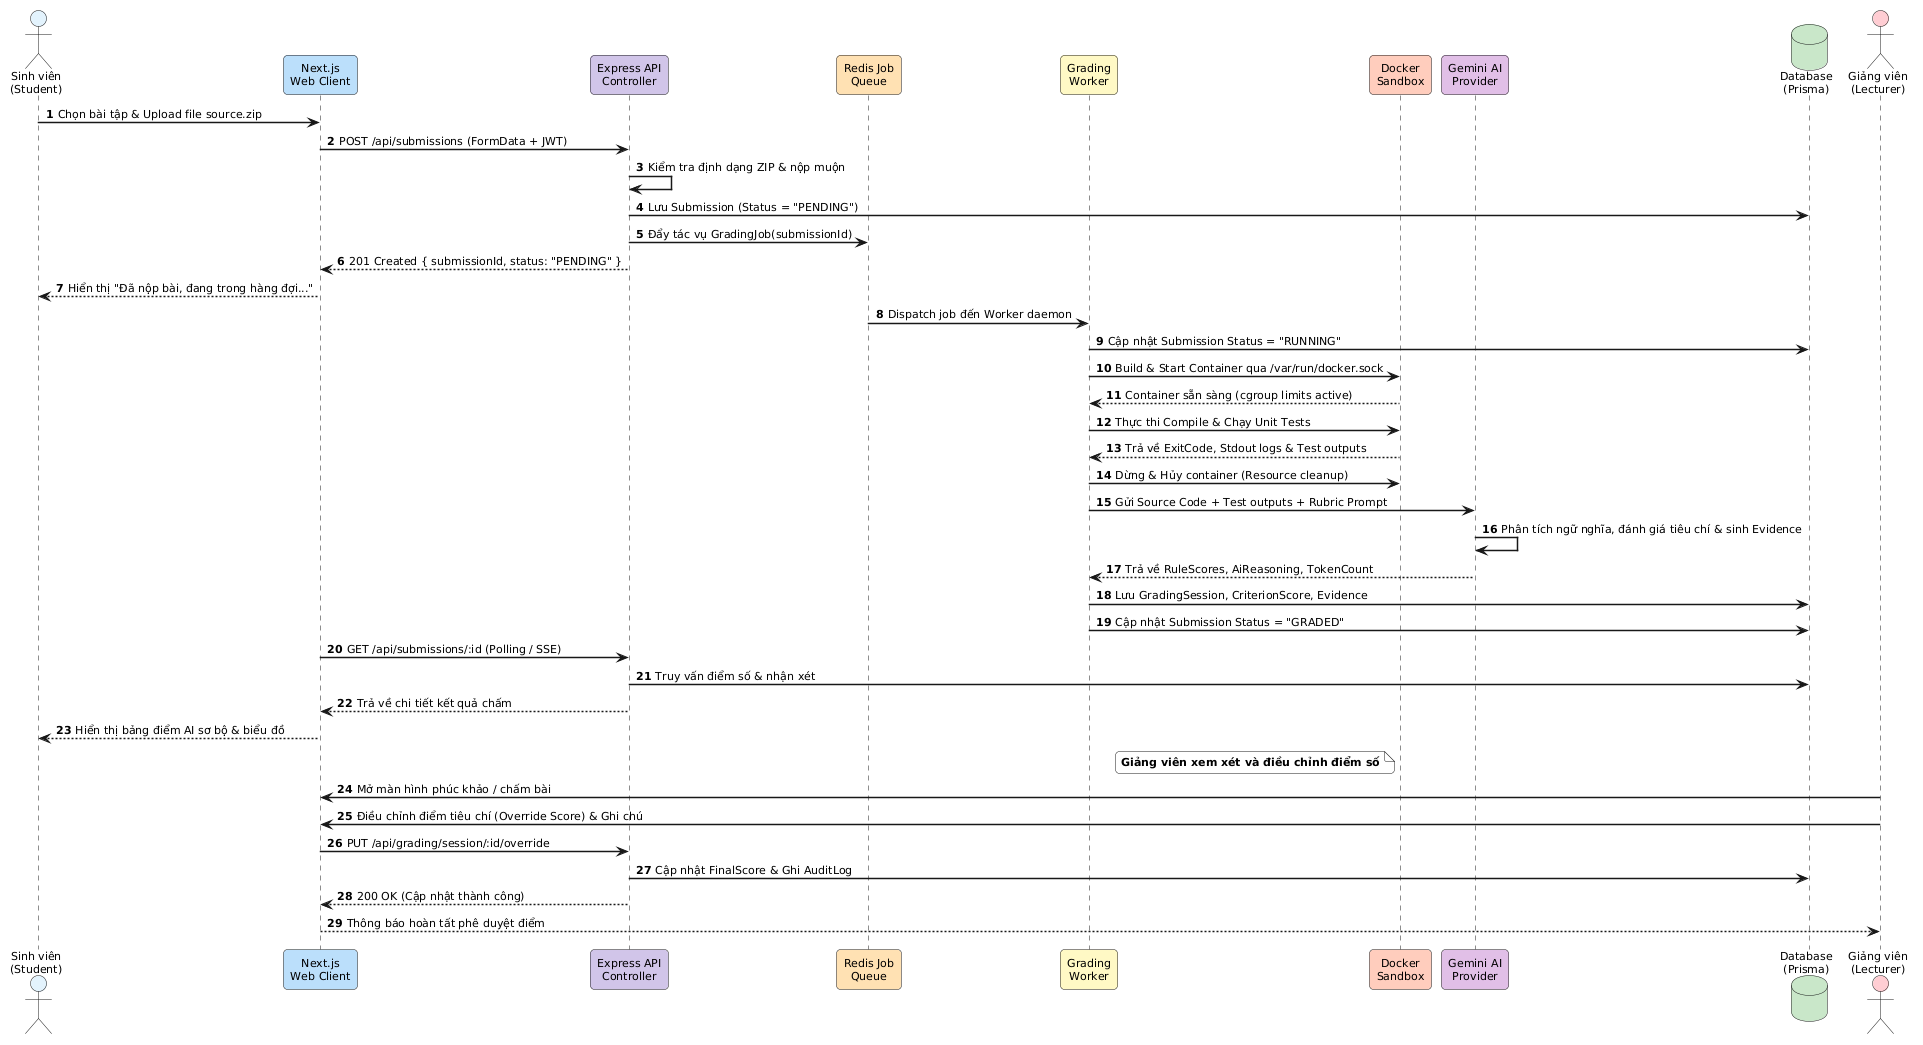

The diagram above was rendered by PlantUML. Its source (embedded in the PNG):
@startuml
skinparam sequenceArrowThickness 1.5
skinparam roundcorner 8
skinparam defaultFontSize 11
skinparam defaultFontName Arial
skinparam shadowing false
autonumber

actor "Sinh viên\n(Student)" as Student #E3F2FD
participant "Next.js\nWeb Client" as FE #BBDEFB
participant "Express API\nController" as API #D1C4E9
participant "Redis Job\nQueue" as Queue #FFE0B2
participant "Grading\nWorker" as Worker #FFF9C4
participant "Docker\nSandbox" as Sandbox #FFCCBC
participant "Gemini AI\nProvider" as AI #E1BEE7
database "Database\n(Prisma)" as DB #C8E6C9
actor "Giảng viên\n(Lecturer)" as Lecturer #FFCDD2

Student -> FE: Chọn bài tập & Upload file source.zip
FE -> API: POST /api/submissions (FormData + JWT)
API -> API: Kiểm tra định dạng ZIP & nộp muộn
API -> DB: Lưu Submission (Status = "PENDING")
API -> Queue: Đẩy tác vụ GradingJob(submissionId)
API --> FE: 201 Created { submissionId, status: "PENDING" }
FE --> Student: Hiển thị "Đã nộp bài, đang trong hàng đợi..."

Queue -> Worker: Dispatch job đến Worker daemon
Worker -> DB: Cập nhật Submission Status = "RUNNING"
Worker -> Sandbox: Build & Start Container qua /var/run/docker.sock
Sandbox --> Worker: Container sẵn sàng (cgroup limits active)
Worker -> Sandbox: Thực thi Compile & Chạy Unit Tests
Sandbox --> Worker: Trả về ExitCode, Stdout logs & Test outputs
Worker -> Sandbox: Dừng & Hủy container (Resource cleanup)

Worker -> AI: Gửi Source Code + Test outputs + Rubric Prompt
AI -> AI: Phân tích ngữ nghĩa, đánh giá tiêu chí & sinh Evidence
AI --> Worker: Trả về RuleScores, AiReasoning, TokenCount
Worker -> DB: Lưu GradingSession, CriterionScore, Evidence
Worker -> DB: Cập nhật Submission Status = "GRADED"

FE -> API: GET /api/submissions/:id (Polling / SSE)
API -> DB: Truy vấn điểm số & nhận xét
API --> FE: Trả về chi tiết kết quả chấm
FE --> Student: Hiển thị bảng điểm AI sơ bộ & biểu đồ

note over Lecturer, API #FFFFFF
  <b>Giảng viên xem xét và điều chỉnh điểm số</b>
end note
Lecturer -> FE: Mở màn hình phúc khảo / chấm bài
Lecturer -> FE: Điều chỉnh điểm tiêu chí (Override Score) & Ghi chú
FE -> API: PUT /api/grading/session/:id/override
API -> DB: Cập nhật FinalScore & Ghi AuditLog
API --> FE: 200 OK (Cập nhật thành công)
FE --> Lecturer: Thông báo hoàn tất phê duyệt điểm
@enduml